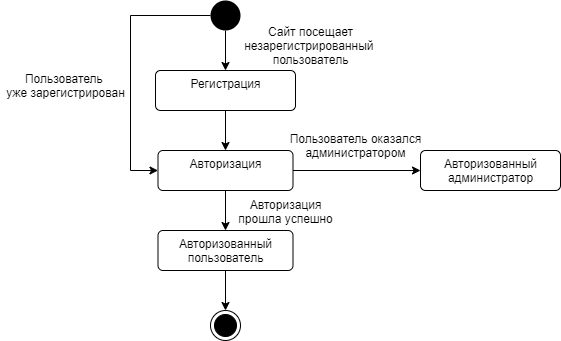

The diagram above was exported from draw.io. Its source (the exported page's mxGraphModel, read from the mxfile embedded in the PNG):
<mxGraphModel dx="782" dy="437" grid="1" gridSize="10" guides="1" tooltips="1" connect="1" arrows="1" fold="1" page="1" pageScale="1" pageWidth="1169" pageHeight="827" math="0" shadow="0">
  <root>
    <mxCell id="0" />
    <mxCell id="1" parent="0" />
    <mxCell id="CMmGMVWNmsRNB-OWLdK1-3" value="" style="edgeStyle=orthogonalEdgeStyle;rounded=0;orthogonalLoop=1;jettySize=auto;html=1;" edge="1" parent="1" source="CMmGMVWNmsRNB-OWLdK1-1" target="CMmGMVWNmsRNB-OWLdK1-2">
      <mxGeometry relative="1" as="geometry" />
    </mxCell>
    <mxCell id="CMmGMVWNmsRNB-OWLdK1-12" style="edgeStyle=orthogonalEdgeStyle;rounded=0;orthogonalLoop=1;jettySize=auto;html=1;exitX=0;exitY=0.5;exitDx=0;exitDy=0;entryX=0;entryY=0.5;entryDx=0;entryDy=0;" edge="1" parent="1" source="CMmGMVWNmsRNB-OWLdK1-1" target="CMmGMVWNmsRNB-OWLdK1-4">
      <mxGeometry relative="1" as="geometry">
        <mxPoint x="280" y="180" as="targetPoint" />
        <Array as="points">
          <mxPoint x="280" y="25" />
          <mxPoint x="280" y="180" />
        </Array>
      </mxGeometry>
    </mxCell>
    <mxCell id="CMmGMVWNmsRNB-OWLdK1-1" value="" style="ellipse;fillColor=#000000;strokeColor=none;" vertex="1" parent="1">
      <mxGeometry x="360" y="10" width="30" height="30" as="geometry" />
    </mxCell>
    <mxCell id="CMmGMVWNmsRNB-OWLdK1-5" value="" style="edgeStyle=orthogonalEdgeStyle;rounded=0;orthogonalLoop=1;jettySize=auto;html=1;" edge="1" parent="1" source="CMmGMVWNmsRNB-OWLdK1-2" target="CMmGMVWNmsRNB-OWLdK1-4">
      <mxGeometry relative="1" as="geometry" />
    </mxCell>
    <mxCell id="CMmGMVWNmsRNB-OWLdK1-2" value="Регистрация" style="html=1;align=center;verticalAlign=top;rounded=1;absoluteArcSize=1;arcSize=10;dashed=0;" vertex="1" parent="1">
      <mxGeometry x="305" y="80" width="140" height="40" as="geometry" />
    </mxCell>
    <mxCell id="CMmGMVWNmsRNB-OWLdK1-7" style="edgeStyle=orthogonalEdgeStyle;rounded=0;orthogonalLoop=1;jettySize=auto;html=1;exitX=0.5;exitY=1;exitDx=0;exitDy=0;entryX=0.5;entryY=0;entryDx=0;entryDy=0;" edge="1" parent="1" source="CMmGMVWNmsRNB-OWLdK1-4" target="CMmGMVWNmsRNB-OWLdK1-6">
      <mxGeometry relative="1" as="geometry" />
    </mxCell>
    <mxCell id="CMmGMVWNmsRNB-OWLdK1-9" value="" style="edgeStyle=orthogonalEdgeStyle;rounded=0;orthogonalLoop=1;jettySize=auto;html=1;" edge="1" parent="1" source="CMmGMVWNmsRNB-OWLdK1-4" target="CMmGMVWNmsRNB-OWLdK1-8">
      <mxGeometry relative="1" as="geometry" />
    </mxCell>
    <mxCell id="CMmGMVWNmsRNB-OWLdK1-4" value="Авторизация" style="html=1;align=center;verticalAlign=top;rounded=1;absoluteArcSize=1;arcSize=10;dashed=0;" vertex="1" parent="1">
      <mxGeometry x="307.5" y="160" width="135" height="40" as="geometry" />
    </mxCell>
    <mxCell id="CMmGMVWNmsRNB-OWLdK1-11" value="" style="edgeStyle=orthogonalEdgeStyle;rounded=0;orthogonalLoop=1;jettySize=auto;html=1;" edge="1" parent="1" source="CMmGMVWNmsRNB-OWLdK1-6" target="CMmGMVWNmsRNB-OWLdK1-10">
      <mxGeometry relative="1" as="geometry" />
    </mxCell>
    <mxCell id="CMmGMVWNmsRNB-OWLdK1-6" value="Авторизованный&lt;br&gt;пользователь" style="html=1;align=center;verticalAlign=top;rounded=1;absoluteArcSize=1;arcSize=10;dashed=0;" vertex="1" parent="1">
      <mxGeometry x="307.5" y="240" width="135" height="40" as="geometry" />
    </mxCell>
    <mxCell id="CMmGMVWNmsRNB-OWLdK1-8" value="Авторизованный&lt;br&gt;администратор" style="html=1;align=center;verticalAlign=top;rounded=1;absoluteArcSize=1;arcSize=10;dashed=0;" vertex="1" parent="1">
      <mxGeometry x="570" y="160" width="140" height="40" as="geometry" />
    </mxCell>
    <mxCell id="CMmGMVWNmsRNB-OWLdK1-10" value="" style="ellipse;html=1;shape=endState;fillColor=#000000;strokeColor=#000000;" vertex="1" parent="1">
      <mxGeometry x="360" y="320" width="30" height="30" as="geometry" />
    </mxCell>
    <mxCell id="CMmGMVWNmsRNB-OWLdK1-14" value="Сайт посещает&lt;br&gt;незарегистрированный &lt;br&gt;пользователь" style="text;html=1;align=center;verticalAlign=middle;resizable=0;points=[];autosize=1;" vertex="1" parent="1">
      <mxGeometry x="390" y="30" width="140" height="50" as="geometry" />
    </mxCell>
    <mxCell id="CMmGMVWNmsRNB-OWLdK1-15" value="Пользователь &lt;br&gt;уже зарегистрирован" style="text;html=1;align=center;verticalAlign=middle;resizable=0;points=[];autosize=1;" vertex="1" parent="1">
      <mxGeometry x="150" y="80" width="130" height="30" as="geometry" />
    </mxCell>
    <mxCell id="CMmGMVWNmsRNB-OWLdK1-16" value="Пользователь оказался&lt;br&gt;администратором" style="text;html=1;align=center;verticalAlign=middle;resizable=0;points=[];autosize=1;" vertex="1" parent="1">
      <mxGeometry x="430" y="140" width="150" height="30" as="geometry" />
    </mxCell>
    <mxCell id="CMmGMVWNmsRNB-OWLdK1-17" value="Авторизация&lt;br&gt;прошла успешно" style="text;html=1;align=center;verticalAlign=middle;resizable=0;points=[];autosize=1;" vertex="1" parent="1">
      <mxGeometry x="380" y="206" width="110" height="30" as="geometry" />
    </mxCell>
  </root>
</mxGraphModel>